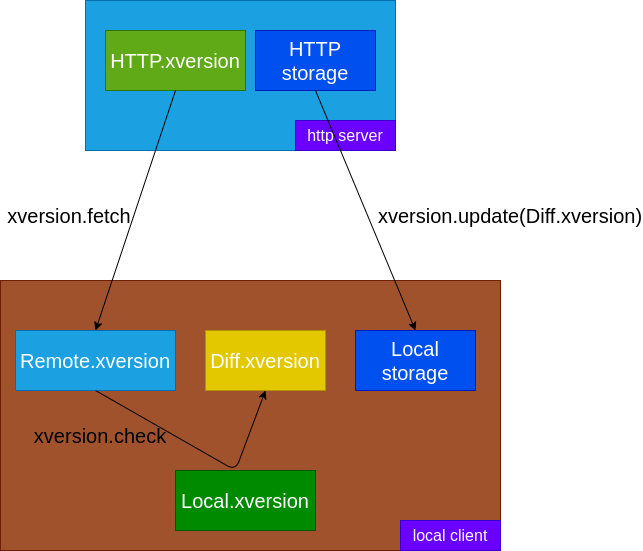

The diagram above was exported from draw.io. Its source (the exported page's mxGraphModel, read from the mxfile embedded in the PNG):
<mxGraphModel dx="1416" dy="635" grid="1" gridSize="10" guides="1" tooltips="1" connect="1" arrows="1" fold="1" page="1" pageScale="1" pageWidth="1169" pageHeight="827" math="0" shadow="0">
  <root>
    <mxCell id="0" />
    <mxCell id="1" parent="0" />
    <mxCell id="10" value="" style="rounded=0;whiteSpace=wrap;html=1;fontSize=16;fillColor=#a0522d;strokeColor=#6D1F00;fontColor=#ffffff;" vertex="1" parent="1">
      <mxGeometry x="135" y="390" width="500" height="270" as="geometry" />
    </mxCell>
    <mxCell id="2" value="" style="rounded=0;whiteSpace=wrap;html=1;fillColor=#1ba1e2;strokeColor=#006EAF;fontColor=#ffffff;" vertex="1" parent="1">
      <mxGeometry x="220" y="110" width="310" height="150" as="geometry" />
    </mxCell>
    <mxCell id="4" value="HTTP.xversion" style="rounded=0;whiteSpace=wrap;html=1;fillColor=#60a917;strokeColor=#2D7600;fontColor=#ffffff;fontSize=20;" vertex="1" parent="1">
      <mxGeometry x="240" y="140" width="140" height="60" as="geometry" />
    </mxCell>
    <mxCell id="5" value="HTTP storage" style="rounded=0;whiteSpace=wrap;html=1;fontSize=20;fillColor=#0050ef;strokeColor=#001DBC;fontColor=#ffffff;" vertex="1" parent="1">
      <mxGeometry x="390" y="140" width="120" height="60" as="geometry" />
    </mxCell>
    <mxCell id="6" value="http server" style="text;html=1;strokeColor=#3700CC;fillColor=#6a00ff;align=center;verticalAlign=middle;whiteSpace=wrap;rounded=0;fontSize=16;fontColor=#ffffff;" vertex="1" parent="1">
      <mxGeometry x="430" y="230" width="100" height="30" as="geometry" />
    </mxCell>
    <mxCell id="11" value="Remote.xversion" style="rounded=0;whiteSpace=wrap;html=1;fillColor=#1ba1e2;strokeColor=#006EAF;fontColor=#ffffff;fontSize=20;" vertex="1" parent="1">
      <mxGeometry x="150" y="440" width="160" height="60" as="geometry" />
    </mxCell>
    <mxCell id="12" value="Local.xversion" style="rounded=0;whiteSpace=wrap;html=1;fillColor=#008a00;strokeColor=#005700;fontColor=#ffffff;fontSize=20;" vertex="1" parent="1">
      <mxGeometry x="310" y="580" width="140" height="60" as="geometry" />
    </mxCell>
    <mxCell id="13" value="Local storage" style="rounded=0;whiteSpace=wrap;html=1;fontSize=20;fillColor=#0050ef;strokeColor=#001DBC;fontColor=#ffffff;" vertex="1" parent="1">
      <mxGeometry x="490" y="440" width="120" height="60" as="geometry" />
    </mxCell>
    <mxCell id="16" value="local client" style="text;html=1;strokeColor=#3700CC;fillColor=#6a00ff;align=center;verticalAlign=middle;whiteSpace=wrap;rounded=0;fontSize=16;fontColor=#ffffff;" vertex="1" parent="1">
      <mxGeometry x="535" y="630" width="100" height="30" as="geometry" />
    </mxCell>
    <mxCell id="18" value="" style="endArrow=classic;html=1;fontSize=16;exitX=0.5;exitY=1;exitDx=0;exitDy=0;entryX=0.5;entryY=0;entryDx=0;entryDy=0;" edge="1" parent="1" source="4" target="11">
      <mxGeometry width="50" height="50" relative="1" as="geometry">
        <mxPoint x="270" y="360" as="sourcePoint" />
        <mxPoint x="320" y="310" as="targetPoint" />
      </mxGeometry>
    </mxCell>
    <mxCell id="19" value="xversion.fetch" style="text;html=1;strokeColor=none;fillColor=none;align=center;verticalAlign=middle;whiteSpace=wrap;rounded=0;fontSize=20;" vertex="1" parent="1">
      <mxGeometry x="159" y="310" width="90" height="30" as="geometry" />
    </mxCell>
    <mxCell id="25" value="Diff.xversion" style="rounded=0;whiteSpace=wrap;html=1;fontSize=20;fillColor=#e3c800;strokeColor=#B09500;fontColor=#ffffff;" vertex="1" parent="1">
      <mxGeometry x="340" y="440" width="120" height="60" as="geometry" />
    </mxCell>
    <mxCell id="26" value="" style="endArrow=classic;html=1;fontSize=20;exitX=0.5;exitY=1;exitDx=0;exitDy=0;entryX=0.5;entryY=1;entryDx=0;entryDy=0;" edge="1" parent="1" source="11" target="25">
      <mxGeometry width="50" height="50" relative="1" as="geometry">
        <mxPoint x="230" y="570" as="sourcePoint" />
        <mxPoint x="280" y="520" as="targetPoint" />
        <Array as="points">
          <mxPoint x="370" y="580" />
        </Array>
      </mxGeometry>
    </mxCell>
    <mxCell id="27" value="xversion.check" style="text;html=1;strokeColor=none;fillColor=none;align=center;verticalAlign=middle;whiteSpace=wrap;rounded=0;fontSize=20;" vertex="1" parent="1">
      <mxGeometry x="190" y="530" width="90" height="30" as="geometry" />
    </mxCell>
    <mxCell id="28" value="" style="endArrow=classic;html=1;fontSize=20;exitX=0.5;exitY=1;exitDx=0;exitDy=0;entryX=0.5;entryY=0;entryDx=0;entryDy=0;" edge="1" parent="1" source="5" target="13">
      <mxGeometry width="50" height="50" relative="1" as="geometry">
        <mxPoint x="480" y="350" as="sourcePoint" />
        <mxPoint x="530" y="300" as="targetPoint" />
        <Array as="points" />
      </mxGeometry>
    </mxCell>
    <mxCell id="29" value="xversion.update(Diff.xversion)" style="text;html=1;strokeColor=none;fillColor=none;align=center;verticalAlign=middle;whiteSpace=wrap;rounded=0;fontSize=20;" vertex="1" parent="1">
      <mxGeometry x="540" y="310" width="210" height="30" as="geometry" />
    </mxCell>
  </root>
</mxGraphModel>